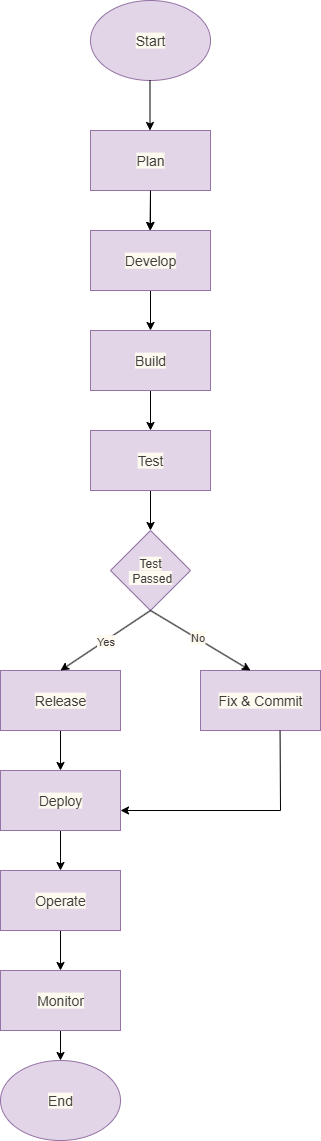

The diagram above was exported from draw.io. Its source (the exported page's mxGraphModel, read from the mxfile embedded in the PNG):
<mxGraphModel dx="1042" dy="1758" grid="1" gridSize="10" guides="1" tooltips="1" connect="1" arrows="1" fold="1" page="1" pageScale="1" pageWidth="850" pageHeight="1100" math="0" shadow="0">
  <root>
    <mxCell id="0" />
    <mxCell id="1" parent="0" />
    <mxCell id="QqbZ7ZT8zv5dfuWnzx4R-1" value="&lt;font style=&quot;font-size: 14px;&quot;&gt;Start&lt;/font&gt;" style="ellipse;whiteSpace=wrap;html=1;fillColor=#e1d5e7;strokeColor=#9673a6;" vertex="1" parent="1">
      <mxGeometry x="350" y="-90" width="120" height="80" as="geometry" />
    </mxCell>
    <mxCell id="QqbZ7ZT8zv5dfuWnzx4R-21" value="" style="edgeStyle=orthogonalEdgeStyle;rounded=0;orthogonalLoop=1;jettySize=auto;html=1;" edge="1" parent="1" source="QqbZ7ZT8zv5dfuWnzx4R-2" target="QqbZ7ZT8zv5dfuWnzx4R-5">
      <mxGeometry relative="1" as="geometry" />
    </mxCell>
    <mxCell id="QqbZ7ZT8zv5dfuWnzx4R-2" value="&lt;font style=&quot;font-size: 14px;&quot;&gt;Build&lt;/font&gt;" style="rounded=0;whiteSpace=wrap;html=1;fillColor=#e1d5e7;strokeColor=#9673a6;" vertex="1" parent="1">
      <mxGeometry x="350" y="240" width="120" height="60" as="geometry" />
    </mxCell>
    <mxCell id="QqbZ7ZT8zv5dfuWnzx4R-20" value="" style="edgeStyle=orthogonalEdgeStyle;rounded=0;orthogonalLoop=1;jettySize=auto;html=1;" edge="1" parent="1" source="QqbZ7ZT8zv5dfuWnzx4R-3" target="QqbZ7ZT8zv5dfuWnzx4R-2">
      <mxGeometry relative="1" as="geometry" />
    </mxCell>
    <mxCell id="QqbZ7ZT8zv5dfuWnzx4R-3" value="&lt;font style=&quot;font-size: 14px;&quot;&gt;Develop&lt;/font&gt;" style="rounded=0;whiteSpace=wrap;html=1;fillColor=#e1d5e7;strokeColor=#9673a6;" vertex="1" parent="1">
      <mxGeometry x="350" y="140" width="120" height="60" as="geometry" />
    </mxCell>
    <mxCell id="QqbZ7ZT8zv5dfuWnzx4R-19" value="" style="edgeStyle=orthogonalEdgeStyle;rounded=0;orthogonalLoop=1;jettySize=auto;html=1;" edge="1" parent="1" source="QqbZ7ZT8zv5dfuWnzx4R-4" target="QqbZ7ZT8zv5dfuWnzx4R-3">
      <mxGeometry relative="1" as="geometry" />
    </mxCell>
    <mxCell id="QqbZ7ZT8zv5dfuWnzx4R-4" value="&lt;font style=&quot;font-size: 14px;&quot;&gt;Plan&lt;/font&gt;" style="rounded=0;whiteSpace=wrap;html=1;fillColor=#e1d5e7;strokeColor=#9673a6;" vertex="1" parent="1">
      <mxGeometry x="350" y="40" width="120" height="60" as="geometry" />
    </mxCell>
    <mxCell id="QqbZ7ZT8zv5dfuWnzx4R-23" value="" style="edgeStyle=orthogonalEdgeStyle;rounded=0;orthogonalLoop=1;jettySize=auto;html=1;" edge="1" parent="1" source="QqbZ7ZT8zv5dfuWnzx4R-5" target="QqbZ7ZT8zv5dfuWnzx4R-6">
      <mxGeometry relative="1" as="geometry" />
    </mxCell>
    <mxCell id="QqbZ7ZT8zv5dfuWnzx4R-5" value="&lt;font style=&quot;font-size: 14px;&quot;&gt;Test&lt;/font&gt;" style="rounded=0;whiteSpace=wrap;html=1;fillColor=#e1d5e7;strokeColor=#9673a6;" vertex="1" parent="1">
      <mxGeometry x="350" y="340" width="120" height="60" as="geometry" />
    </mxCell>
    <mxCell id="QqbZ7ZT8zv5dfuWnzx4R-6" value="&lt;font style=&quot;font-size: 12px;&quot;&gt;Test&lt;/font&gt;&lt;div&gt;&lt;font style=&quot;font-size: 12px;&quot;&gt;&amp;nbsp;Passed&lt;/font&gt;&lt;/div&gt;" style="rhombus;whiteSpace=wrap;html=1;fillColor=#e1d5e7;strokeColor=#9673a6;" vertex="1" parent="1">
      <mxGeometry x="370" y="440" width="80" height="80" as="geometry" />
    </mxCell>
    <mxCell id="QqbZ7ZT8zv5dfuWnzx4R-24" value="" style="edgeStyle=orthogonalEdgeStyle;rounded=0;orthogonalLoop=1;jettySize=auto;html=1;" edge="1" parent="1" source="QqbZ7ZT8zv5dfuWnzx4R-7" target="QqbZ7ZT8zv5dfuWnzx4R-10">
      <mxGeometry relative="1" as="geometry" />
    </mxCell>
    <mxCell id="QqbZ7ZT8zv5dfuWnzx4R-7" value="&lt;font style=&quot;font-size: 14px;&quot;&gt;Release&lt;/font&gt;" style="rounded=0;whiteSpace=wrap;html=1;fillColor=#e1d5e7;strokeColor=#9673a6;" vertex="1" parent="1">
      <mxGeometry x="260" y="580" width="120" height="60" as="geometry" />
    </mxCell>
    <mxCell id="QqbZ7ZT8zv5dfuWnzx4R-9" value="&lt;font style=&quot;font-size: 14px;&quot;&gt;Fix &amp;amp; Commit&lt;/font&gt;" style="rounded=0;whiteSpace=wrap;html=1;fillColor=#e1d5e7;strokeColor=#9673a6;" vertex="1" parent="1">
      <mxGeometry x="460" y="580" width="120" height="60" as="geometry" />
    </mxCell>
    <mxCell id="QqbZ7ZT8zv5dfuWnzx4R-26" value="" style="edgeStyle=orthogonalEdgeStyle;rounded=0;orthogonalLoop=1;jettySize=auto;html=1;" edge="1" parent="1" source="QqbZ7ZT8zv5dfuWnzx4R-10" target="QqbZ7ZT8zv5dfuWnzx4R-11">
      <mxGeometry relative="1" as="geometry" />
    </mxCell>
    <mxCell id="QqbZ7ZT8zv5dfuWnzx4R-10" value="&lt;font style=&quot;font-size: 14px;&quot;&gt;Deploy&lt;/font&gt;" style="rounded=0;whiteSpace=wrap;html=1;fillColor=#e1d5e7;strokeColor=#9673a6;" vertex="1" parent="1">
      <mxGeometry x="260" y="680" width="120" height="60" as="geometry" />
    </mxCell>
    <mxCell id="QqbZ7ZT8zv5dfuWnzx4R-27" value="" style="edgeStyle=orthogonalEdgeStyle;rounded=0;orthogonalLoop=1;jettySize=auto;html=1;" edge="1" parent="1" source="QqbZ7ZT8zv5dfuWnzx4R-11" target="QqbZ7ZT8zv5dfuWnzx4R-12">
      <mxGeometry relative="1" as="geometry" />
    </mxCell>
    <mxCell id="QqbZ7ZT8zv5dfuWnzx4R-11" value="&lt;font style=&quot;font-size: 14px;&quot;&gt;Operate&lt;/font&gt;" style="rounded=0;whiteSpace=wrap;html=1;fillColor=#e1d5e7;strokeColor=#9673a6;" vertex="1" parent="1">
      <mxGeometry x="260" y="780" width="120" height="60" as="geometry" />
    </mxCell>
    <mxCell id="QqbZ7ZT8zv5dfuWnzx4R-28" value="" style="edgeStyle=orthogonalEdgeStyle;rounded=0;orthogonalLoop=1;jettySize=auto;html=1;" edge="1" parent="1" source="QqbZ7ZT8zv5dfuWnzx4R-12" target="QqbZ7ZT8zv5dfuWnzx4R-13">
      <mxGeometry relative="1" as="geometry" />
    </mxCell>
    <mxCell id="QqbZ7ZT8zv5dfuWnzx4R-12" value="&lt;font style=&quot;font-size: 14px;&quot;&gt;Monitor&lt;/font&gt;" style="rounded=0;whiteSpace=wrap;html=1;fillColor=#e1d5e7;strokeColor=#9673a6;" vertex="1" parent="1">
      <mxGeometry x="260" y="880" width="120" height="60" as="geometry" />
    </mxCell>
    <mxCell id="QqbZ7ZT8zv5dfuWnzx4R-13" value="&lt;font style=&quot;font-size: 14px;&quot;&gt;End&lt;/font&gt;" style="ellipse;whiteSpace=wrap;html=1;fillColor=#e1d5e7;strokeColor=#9673a6;" vertex="1" parent="1">
      <mxGeometry x="260" y="970" width="120" height="80" as="geometry" />
    </mxCell>
    <mxCell id="QqbZ7ZT8zv5dfuWnzx4R-15" value="" style="endArrow=classic;html=1;rounded=0;" edge="1" parent="1">
      <mxGeometry width="50" height="50" relative="1" as="geometry">
        <mxPoint x="409.5" y="-10" as="sourcePoint" />
        <mxPoint x="409.5" y="40" as="targetPoint" />
      </mxGeometry>
    </mxCell>
    <mxCell id="QqbZ7ZT8zv5dfuWnzx4R-17" value="" style="endArrow=classic;html=1;rounded=0;" edge="1" parent="1">
      <mxGeometry width="50" height="50" relative="1" as="geometry">
        <mxPoint x="410" y="100" as="sourcePoint" />
        <mxPoint x="409.5" y="140" as="targetPoint" />
      </mxGeometry>
    </mxCell>
    <mxCell id="QqbZ7ZT8zv5dfuWnzx4R-30" value="" style="endArrow=classic;html=1;rounded=0;entryX=0.5;entryY=0;entryDx=0;entryDy=0;" edge="1" parent="1" target="QqbZ7ZT8zv5dfuWnzx4R-7">
      <mxGeometry width="50" height="50" relative="1" as="geometry">
        <mxPoint x="410" y="520" as="sourcePoint" />
        <mxPoint x="460" y="470" as="targetPoint" />
      </mxGeometry>
    </mxCell>
    <mxCell id="QqbZ7ZT8zv5dfuWnzx4R-39" value="Yes" style="edgeLabel;html=1;align=center;verticalAlign=middle;resizable=0;points=[];" vertex="1" connectable="0" parent="QqbZ7ZT8zv5dfuWnzx4R-30">
      <mxGeometry x="0.0144" relative="1" as="geometry">
        <mxPoint as="offset" />
      </mxGeometry>
    </mxCell>
    <mxCell id="QqbZ7ZT8zv5dfuWnzx4R-32" value="" style="endArrow=classic;html=1;rounded=0;" edge="1" parent="1">
      <mxGeometry width="50" height="50" relative="1" as="geometry">
        <mxPoint x="410" y="520" as="sourcePoint" />
        <mxPoint x="510" y="580" as="targetPoint" />
      </mxGeometry>
    </mxCell>
    <mxCell id="QqbZ7ZT8zv5dfuWnzx4R-40" value="No" style="edgeLabel;html=1;align=center;verticalAlign=middle;resizable=0;points=[];" vertex="1" connectable="0" parent="QqbZ7ZT8zv5dfuWnzx4R-32">
      <mxGeometry x="-0.0659" y="1" relative="1" as="geometry">
        <mxPoint as="offset" />
      </mxGeometry>
    </mxCell>
    <mxCell id="QqbZ7ZT8zv5dfuWnzx4R-34" value="" style="endArrow=none;html=1;rounded=0;entryX=0.663;entryY=1.003;entryDx=0;entryDy=0;entryPerimeter=0;" edge="1" parent="1" target="QqbZ7ZT8zv5dfuWnzx4R-9">
      <mxGeometry width="50" height="50" relative="1" as="geometry">
        <mxPoint x="540" y="720" as="sourcePoint" />
        <mxPoint x="540" y="650" as="targetPoint" />
      </mxGeometry>
    </mxCell>
    <mxCell id="QqbZ7ZT8zv5dfuWnzx4R-35" value="" style="endArrow=classic;html=1;rounded=0;" edge="1" parent="1">
      <mxGeometry width="50" height="50" relative="1" as="geometry">
        <mxPoint x="540" y="720" as="sourcePoint" />
        <mxPoint x="380" y="720" as="targetPoint" />
      </mxGeometry>
    </mxCell>
  </root>
</mxGraphModel>